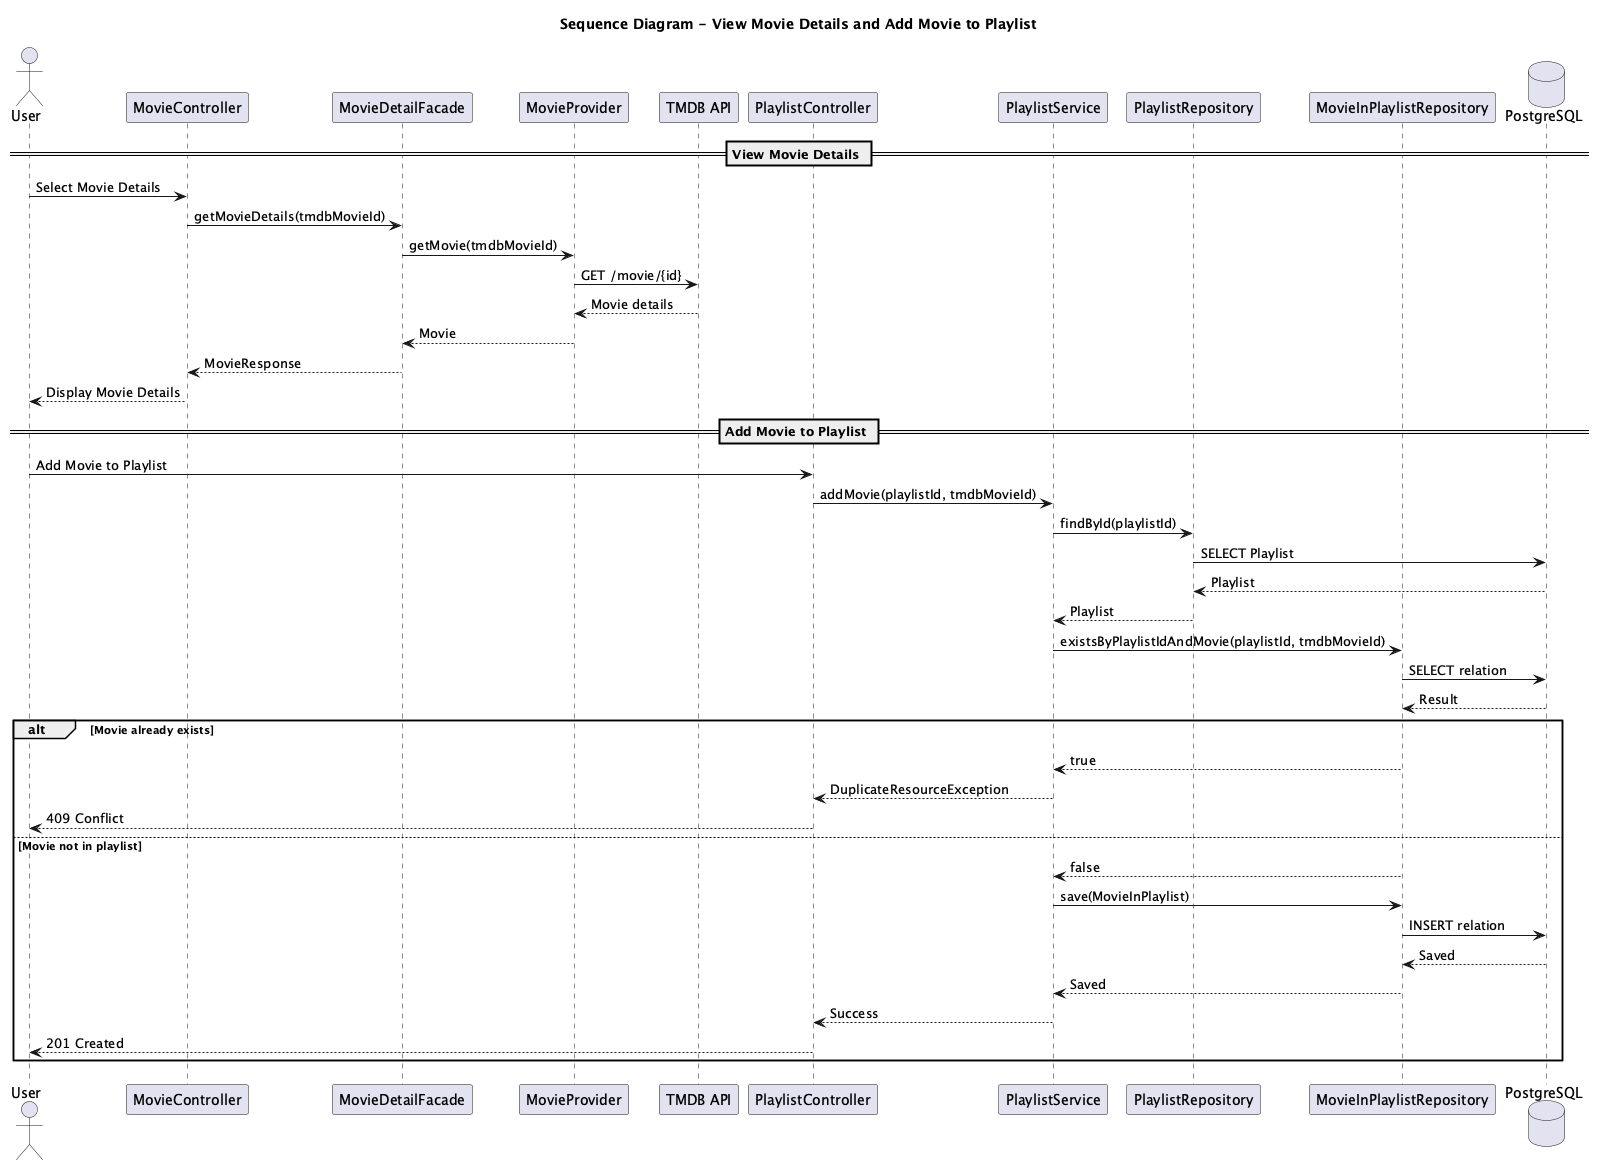

The diagram above was rendered by PlantUML. Its source (embedded in the PNG):
@startuml Sequence_MoviePlaylist
title Sequence Diagram - View Movie Details and Add Movie to Playlist

actor User
participant "MovieController" as C
participant "MovieDetailFacade" as F
participant "MovieProvider" as P
participant "TMDB API" as TMDB

participant "PlaylistController" as PC
participant "PlaylistService" as S
participant "PlaylistRepository" as PR
participant "MovieInPlaylistRepository" as MIR
database "PostgreSQL" as DB

== View Movie Details ==

User -> C : Select Movie Details
C -> F : getMovieDetails(tmdbMovieId)
F -> P : getMovie(tmdbMovieId)
P -> TMDB : GET /movie/{id}
TMDB --> P : Movie details
P --> F : Movie
F --> C : MovieResponse
C --> User : Display Movie Details

== Add Movie to Playlist ==

User -> PC : Add Movie to Playlist
PC -> S : addMovie(playlistId, tmdbMovieId)

S -> PR : findById(playlistId)
PR -> DB : SELECT Playlist
DB --> PR : Playlist
PR --> S : Playlist

S -> MIR : existsByPlaylistIdAndMovie(playlistId, tmdbMovieId)
MIR -> DB : SELECT relation
DB --> MIR : Result

alt Movie already exists
    MIR --> S : true
    S --> PC : DuplicateResourceException
    PC --> User : 409 Conflict

else Movie not in playlist
    MIR --> S : false
    S -> MIR : save(MovieInPlaylist)
    MIR -> DB : INSERT relation
    DB --> MIR : Saved
    MIR --> S : Saved
    S --> PC : Success
    PC --> User : 201 Created
end

@enduml